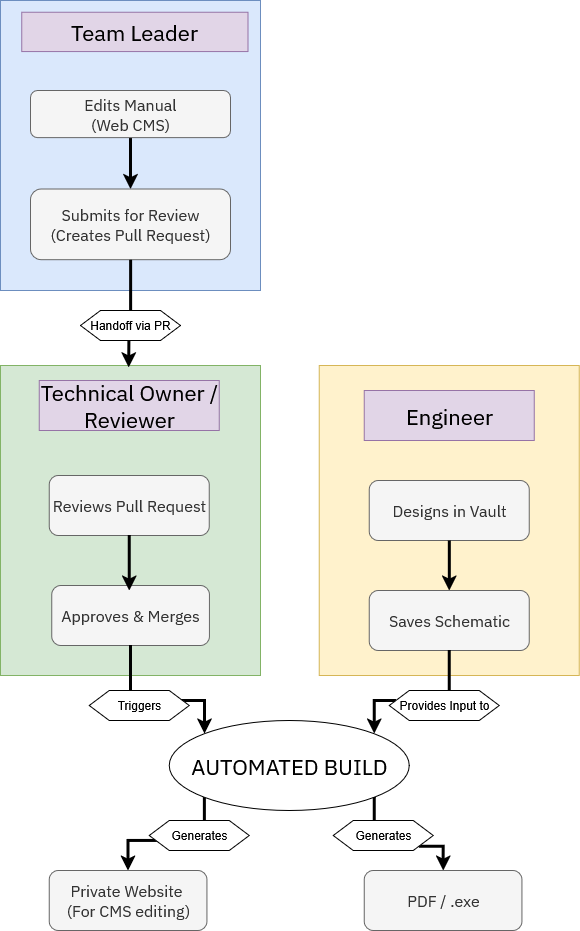

The diagram above was exported from draw.io. Its source (the exported page's mxGraphModel, read from the mxfile embedded in the PNG):
<mxGraphModel dx="1186" dy="749" grid="1" gridSize="10" guides="1" tooltips="1" connect="1" arrows="1" fold="1" page="1" pageScale="1" pageWidth="827" pageHeight="1169" math="0" shadow="0">
  <root>
    <mxCell id="0" />
    <mxCell id="1" parent="0" />
    <mxCell id="2" value="" style="group" vertex="1" connectable="0" parent="1">
      <mxGeometry x="9.999999999999432" y="330" width="578.83" height="930" as="geometry" />
    </mxCell>
    <mxCell id="3" value="" style="rounded=0;whiteSpace=wrap;html=1;fillColor=#d5e8d4;strokeColor=#82b366;movable=1;resizable=1;rotatable=1;deletable=1;editable=1;locked=0;connectable=1;container=0;" vertex="1" parent="2">
      <mxGeometry y="365" width="260" height="310" as="geometry" />
    </mxCell>
    <mxCell id="4" value="" style="rounded=0;whiteSpace=wrap;html=1;fillColor=#dae8fc;strokeColor=#6c8ebf;movable=1;resizable=1;rotatable=1;deletable=1;editable=1;locked=0;connectable=1;container=0;" vertex="1" parent="2">
      <mxGeometry width="260" height="290" as="geometry" />
    </mxCell>
    <mxCell id="5" style="edgeStyle=orthogonalEdgeStyle;rounded=0;orthogonalLoop=1;jettySize=auto;html=1;strokeWidth=3;" edge="1" parent="2" source="6" target="7">
      <mxGeometry relative="1" as="geometry" />
    </mxCell>
    <mxCell id="6" value="&lt;div&gt;Edits Manual&lt;/div&gt;&lt;div&gt;(Web CMS)&lt;/div&gt;" style="rounded=1;whiteSpace=wrap;html=1;fillColor=#f5f5f5;strokeColor=#666666;fontSize=16;fontFamily= IBM Plex Sans ;fontSource=https%3A%2F%2Ffonts.googleapis.com%2Fcss%3Ffamily%3D%2BIBM%2BPlex%2BSans%2B;fontColor=#333333;container=0;" vertex="1" parent="2">
      <mxGeometry x="30" y="90" width="200" height="47.14" as="geometry" />
    </mxCell>
    <mxCell id="7" value="Submits for Review&lt;br&gt;(Creates Pull Request)" style="rounded=1;whiteSpace=wrap;html=1;fillColor=#f5f5f5;strokeColor=#666666;fontSize=16;fontFamily= IBM Plex Sans ;fontSource=https%3A%2F%2Ffonts.googleapis.com%2Fcss%3Ffamily%3D%2BIBM%2BPlex%2BSans%2B;fontColor=#333333;container=0;" vertex="1" parent="2">
      <mxGeometry x="30" y="188.57" width="200" height="70.71" as="geometry" />
    </mxCell>
    <mxCell id="8" value="&lt;font data-font-src=&quot;https://fonts.googleapis.com/css?family=+IBM+Plex+Sans+&quot; face=&quot;IBM Plex Sans&quot; style=&quot;font-size: 22px;&quot;&gt;Team Leader&lt;/font&gt;" style="rounded=0;whiteSpace=wrap;html=1;fillColor=#e1d5e7;strokeColor=#9673a6;container=0;" vertex="1" parent="2">
      <mxGeometry x="21.29729176265812" y="11.785714285714292" width="226.28372497824193" height="39.285714285714285" as="geometry" />
    </mxCell>
    <mxCell id="9" style="edgeStyle=orthogonalEdgeStyle;rounded=0;orthogonalLoop=1;jettySize=auto;html=1;entryX=0.488;entryY=0.006;entryDx=0;entryDy=0;entryPerimeter=0;strokeWidth=3;" edge="1" parent="2" source="7">
      <mxGeometry relative="1" as="geometry">
        <mxPoint x="128.04999999999984" y="366.8599999999999" as="targetPoint" />
      </mxGeometry>
    </mxCell>
    <mxCell id="10" value="" style="rounded=0;whiteSpace=wrap;html=1;fillColor=#fff2cc;strokeColor=#d6b656;movable=1;resizable=1;rotatable=1;deletable=1;editable=1;locked=0;connectable=1;container=0;" vertex="1" parent="2">
      <mxGeometry x="318.83000000000004" y="365" width="260" height="310" as="geometry" />
    </mxCell>
    <mxCell id="11" value="&lt;font style=&quot;font-size: 22px;&quot; face=&quot;IBM Plex Sans&quot;&gt;Engineer&lt;/font&gt;" style="rounded=0;whiteSpace=wrap;html=1;fillColor=#e1d5e7;strokeColor=#9673a6;container=0;" vertex="1" parent="2">
      <mxGeometry x="363.83000000000004" y="390" width="170" height="50" as="geometry" />
    </mxCell>
    <mxCell id="12" value="Designs in Vault" style="rounded=1;whiteSpace=wrap;html=1;fillColor=#f5f5f5;strokeColor=#666666;fontSize=16;fontFamily= IBM Plex Sans ;fontSource=https%3A%2F%2Ffonts.googleapis.com%2Fcss%3Ffamily%3D%2BIBM%2BPlex%2BSans%2B;fontColor=#333333;container=0;" vertex="1" parent="2">
      <mxGeometry x="368.83000000000004" y="480" width="160" height="60" as="geometry" />
    </mxCell>
    <mxCell id="13" style="edgeStyle=orthogonalEdgeStyle;rounded=0;orthogonalLoop=1;jettySize=auto;html=1;entryX=1;entryY=0;entryDx=0;entryDy=0;strokeWidth=3;" edge="1" parent="2" source="29" target="18">
      <mxGeometry relative="1" as="geometry">
        <Array as="points">
          <mxPoint x="373.83000000000004" y="700" />
        </Array>
      </mxGeometry>
    </mxCell>
    <mxCell id="14" value="Saves Schematic" style="rounded=1;whiteSpace=wrap;html=1;fillColor=#f5f5f5;strokeColor=#666666;fontSize=16;fontFamily= IBM Plex Sans ;fontSource=https%3A%2F%2Ffonts.googleapis.com%2Fcss%3Ffamily%3D%2BIBM%2BPlex%2BSans%2B;fontColor=#333333;container=0;" vertex="1" parent="2">
      <mxGeometry x="368.83000000000004" y="590" width="160" height="60" as="geometry" />
    </mxCell>
    <mxCell id="15" style="edgeStyle=orthogonalEdgeStyle;rounded=0;orthogonalLoop=1;jettySize=auto;html=1;strokeWidth=3;" edge="1" parent="2" source="12" target="14">
      <mxGeometry relative="1" as="geometry" />
    </mxCell>
    <mxCell id="16" style="edgeStyle=orthogonalEdgeStyle;rounded=0;orthogonalLoop=1;jettySize=auto;html=1;exitX=0;exitY=1;exitDx=0;exitDy=0;strokeWidth=3;" edge="1" parent="2" source="18" target="19">
      <mxGeometry relative="1" as="geometry" />
    </mxCell>
    <mxCell id="17" style="edgeStyle=orthogonalEdgeStyle;rounded=0;orthogonalLoop=1;jettySize=auto;html=1;exitX=1;exitY=1;exitDx=0;exitDy=0;strokeWidth=3;entryX=0.5;entryY=0;entryDx=0;entryDy=0;" edge="1" parent="2" source="31" target="20">
      <mxGeometry relative="1" as="geometry" />
    </mxCell>
    <mxCell id="18" value="&lt;font data-font-src=&quot;https://fonts.googleapis.com/css?family=+IBM+Plex+Sans+&quot; face=&quot;IBM Plex Sans&quot; style=&quot;font-size: 22px;&quot;&gt;AUTOMATED BUILD&lt;/font&gt;" style="ellipse;whiteSpace=wrap;html=1;container=0;" vertex="1" parent="2">
      <mxGeometry x="168.83000000000004" y="720" width="240" height="90" as="geometry" />
    </mxCell>
    <mxCell id="19" value="&lt;div&gt;Private Website&amp;nbsp;&lt;/div&gt;&lt;div&gt;(For CMS editing)&lt;/div&gt;" style="rounded=1;whiteSpace=wrap;html=1;fillColor=#f5f5f5;strokeColor=#666666;fontSize=16;fontFamily= IBM Plex Sans ;fontSource=https%3A%2F%2Ffonts.googleapis.com%2Fcss%3Ffamily%3D%2BIBM%2BPlex%2BSans%2B;fontColor=#333333;container=0;" vertex="1" parent="2">
      <mxGeometry x="48.83000000000004" y="870" width="157.66" height="60" as="geometry" />
    </mxCell>
    <mxCell id="20" value="&lt;div&gt;PDF / .exe&lt;/div&gt;" style="rounded=1;whiteSpace=wrap;html=1;fillColor=#f5f5f5;strokeColor=#666666;fontSize=16;fontFamily= IBM Plex Sans ;fontSource=https%3A%2F%2Ffonts.googleapis.com%2Fcss%3Ffamily%3D%2BIBM%2BPlex%2BSans%2B;fontColor=#333333;container=0;" vertex="1" parent="2">
      <mxGeometry x="363.83" y="870" width="157.66" height="60" as="geometry" />
    </mxCell>
    <mxCell id="21" value="Generates" style="shape=hexagon;perimeter=hexagonPerimeter2;whiteSpace=wrap;html=1;fixedSize=1;container=0;" vertex="1" parent="2">
      <mxGeometry x="148.83000000000004" y="820" width="100" height="30" as="geometry" />
    </mxCell>
    <mxCell id="22" value="Reviews Pull Request" style="rounded=1;whiteSpace=wrap;html=1;fillColor=#f5f5f5;strokeColor=#666666;fontSize=16;fontFamily= IBM Plex Sans ;fontSource=https%3A%2F%2Ffonts.googleapis.com%2Fcss%3Ffamily%3D%2BIBM%2BPlex%2BSans%2B;fontColor=#333333;container=0;" vertex="1" parent="2">
      <mxGeometry x="48.82999999999993" y="475" width="160" height="60" as="geometry" />
    </mxCell>
    <mxCell id="23" value="Approves &amp;amp; Merges" style="rounded=1;whiteSpace=wrap;html=1;fillColor=#f5f5f5;strokeColor=#666666;fontSize=16;fontFamily= IBM Plex Sans ;fontSource=https%3A%2F%2Ffonts.googleapis.com%2Fcss%3Ffamily%3D%2BIBM%2BPlex%2BSans%2B;fontColor=#333333;container=0;" vertex="1" parent="2">
      <mxGeometry x="51.16999999999996" y="585" width="157.66" height="60" as="geometry" />
    </mxCell>
    <mxCell id="24" style="edgeStyle=orthogonalEdgeStyle;rounded=0;orthogonalLoop=1;jettySize=auto;html=1;strokeWidth=3;" edge="1" parent="2" source="22">
      <mxGeometry relative="1" as="geometry">
        <mxPoint x="128.83000000000004" y="590" as="targetPoint" />
      </mxGeometry>
    </mxCell>
    <mxCell id="25" value="&lt;div&gt;&lt;font style=&quot;font-size: 22px;&quot; face=&quot;IBM Plex Sans&quot;&gt;Technical Owner /&lt;/font&gt;&lt;/div&gt;&lt;div&gt;&lt;font style=&quot;font-size: 22px;&quot; face=&quot;IBM Plex Sans&quot;&gt;Reviewer&lt;/font&gt;&lt;/div&gt;" style="rounded=0;whiteSpace=wrap;html=1;fillColor=#e1d5e7;strokeColor=#9673a6;container=0;" vertex="1" parent="2">
      <mxGeometry x="38.83000000000004" y="380" width="180" height="50" as="geometry" />
    </mxCell>
    <mxCell id="26" style="edgeStyle=orthogonalEdgeStyle;rounded=0;orthogonalLoop=1;jettySize=auto;html=1;exitX=0.5;exitY=1;exitDx=0;exitDy=0;entryX=0;entryY=0;entryDx=0;entryDy=0;strokeWidth=3;" edge="1" parent="2" source="23" target="18">
      <mxGeometry relative="1" as="geometry">
        <Array as="points">
          <mxPoint x="129.83000000000004" y="700" />
          <mxPoint x="203.83000000000004" y="700" />
        </Array>
      </mxGeometry>
    </mxCell>
    <mxCell id="27" value="&lt;div&gt;Triggers&lt;/div&gt;" style="shape=hexagon;perimeter=hexagonPerimeter2;whiteSpace=wrap;html=1;fixedSize=1;container=0;" vertex="1" parent="2">
      <mxGeometry x="88.83000000000004" y="690" width="100" height="30" as="geometry" />
    </mxCell>
    <mxCell id="28" value="" style="edgeStyle=orthogonalEdgeStyle;rounded=0;orthogonalLoop=1;jettySize=auto;html=1;entryX=1;entryY=0;entryDx=0;entryDy=0;strokeWidth=3;" edge="1" parent="2" source="14" target="29">
      <mxGeometry relative="1" as="geometry">
        <mxPoint x="448.83000000000004" y="650" as="sourcePoint" />
        <mxPoint x="373.83000000000004" y="733" as="targetPoint" />
        <Array as="points">
          <mxPoint x="448.83000000000004" y="700" />
        </Array>
      </mxGeometry>
    </mxCell>
    <mxCell id="29" value="Provides Input to" style="shape=hexagon;perimeter=hexagonPerimeter2;whiteSpace=wrap;html=1;fixedSize=1;container=0;" vertex="1" parent="2">
      <mxGeometry x="388.83000000000004" y="690" width="110" height="30" as="geometry" />
    </mxCell>
    <mxCell id="30" value="" style="edgeStyle=orthogonalEdgeStyle;rounded=0;orthogonalLoop=1;jettySize=auto;html=1;exitX=1;exitY=1;exitDx=0;exitDy=0;strokeWidth=3;" edge="1" parent="2" source="18" target="31">
      <mxGeometry relative="1" as="geometry">
        <mxPoint x="373.83000000000004" y="797" as="sourcePoint" />
        <mxPoint x="443.83000000000004" y="870" as="targetPoint" />
      </mxGeometry>
    </mxCell>
    <mxCell id="31" value="Generates" style="shape=hexagon;perimeter=hexagonPerimeter2;whiteSpace=wrap;html=1;fixedSize=1;container=0;" vertex="1" parent="2">
      <mxGeometry x="332.83000000000004" y="820" width="100" height="30" as="geometry" />
    </mxCell>
    <mxCell id="32" value="Handoff via PR" style="shape=hexagon;perimeter=hexagonPerimeter2;whiteSpace=wrap;html=1;fixedSize=1;container=0;" vertex="1" parent="2">
      <mxGeometry x="80" y="310" width="100" height="30" as="geometry" />
    </mxCell>
  </root>
</mxGraphModel>